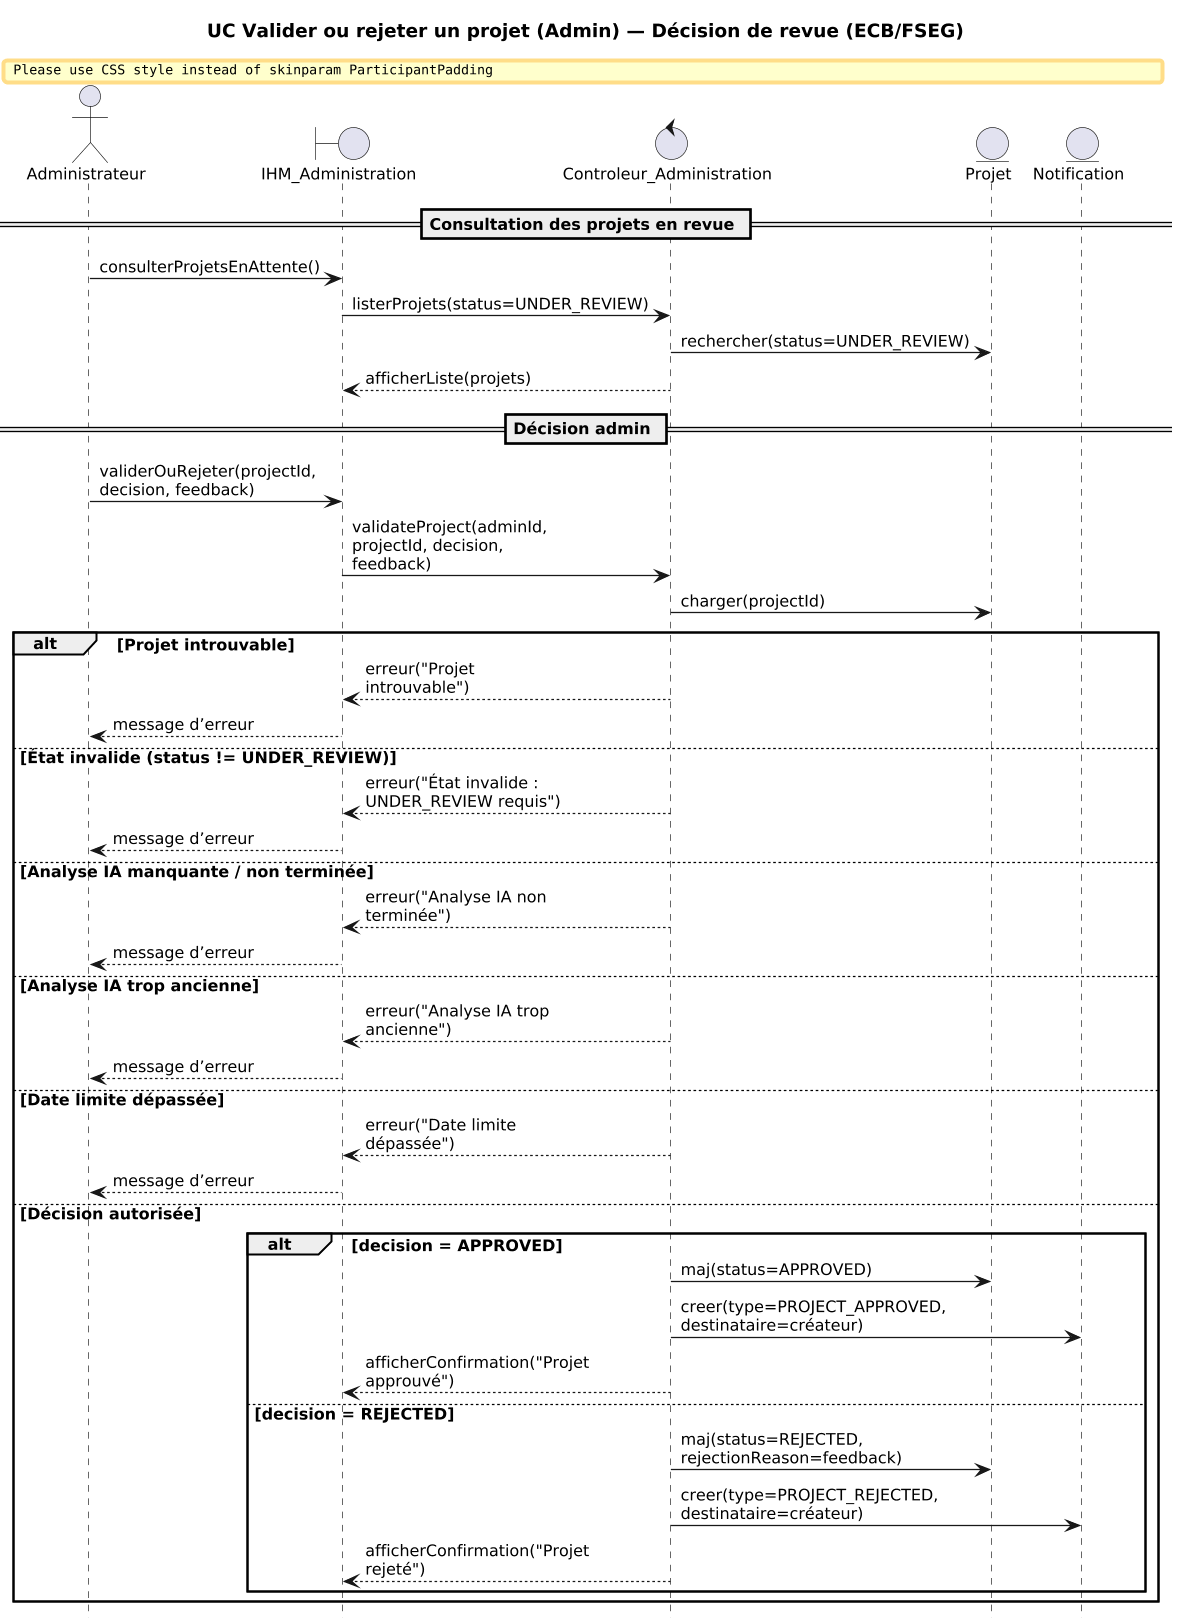

The diagram above was rendered by PlantUML. Its source (embedded in the PNG):
@startuml
' ============================
'  Normes FSEG (ECB)
'  - Acteur : Administrateur
'  - <<boundary>> : IHM_Administration
'  - <<control>>  : Controleur_Administration
'  - <<entity>>   : Projet, Notification
' ============================

hide footbox
skinparam shadowing false
skinparam defaultFontName "Times New Roman"
skinparam defaultFontSize 12
skinparam sequenceMessageAlign left
skinparam ParticipantPadding 10
skinparam BoxPadding 6
skinparam maxMessageSize 45
skinparam wrapWidth 150
skinparam dpi 150
scale 0.85

title UC Valider ou rejeter un projet (Admin) — Décision de revue (ECB/FSEG)

actor "Administrateur" as A
boundary "IHM_Administration" as IHM
control "Controleur_Administration" as CA
entity "Projet" as P
entity "Notification" as N

== Consultation des projets en revue ==
A -> IHM : consulterProjetsEnAttente()
IHM -> CA : listerProjets(status=UNDER_REVIEW)
CA -> P : rechercher(status=UNDER_REVIEW)
CA --> IHM : afficherListe(projets)

== Décision admin ==
A -> IHM : validerOuRejeter(projectId, decision, feedback)
IHM -> CA : validateProject(adminId, projectId, decision, feedback)

CA -> P : charger(projectId)
alt Projet introuvable
  CA --> IHM : erreur("Projet introuvable")
  IHM --> A : message d’erreur
else État invalide (status != UNDER_REVIEW)
  CA --> IHM : erreur("État invalide : UNDER_REVIEW requis")
  IHM --> A : message d’erreur
else Analyse IA manquante / non terminée
  CA --> IHM : erreur("Analyse IA non terminée")
  IHM --> A : message d’erreur
else Analyse IA trop ancienne
  CA --> IHM : erreur("Analyse IA trop ancienne")
  IHM --> A : message d’erreur
else Date limite dépassée
  CA --> IHM : erreur("Date limite dépassée")
  IHM --> A : message d’erreur
else Décision autorisée
  alt decision = APPROVED
    CA -> P : maj(status=APPROVED)
    CA -> N : creer(type=PROJECT_APPROVED, destinataire=créateur)
    CA --> IHM : afficherConfirmation("Projet approuvé")
  else decision = REJECTED
    CA -> P : maj(status=REJECTED, rejectionReason=feedback)
    CA -> N : creer(type=PROJECT_REJECTED, destinataire=créateur)
    CA --> IHM : afficherConfirmation("Projet rejeté")
  end
end
@enduml